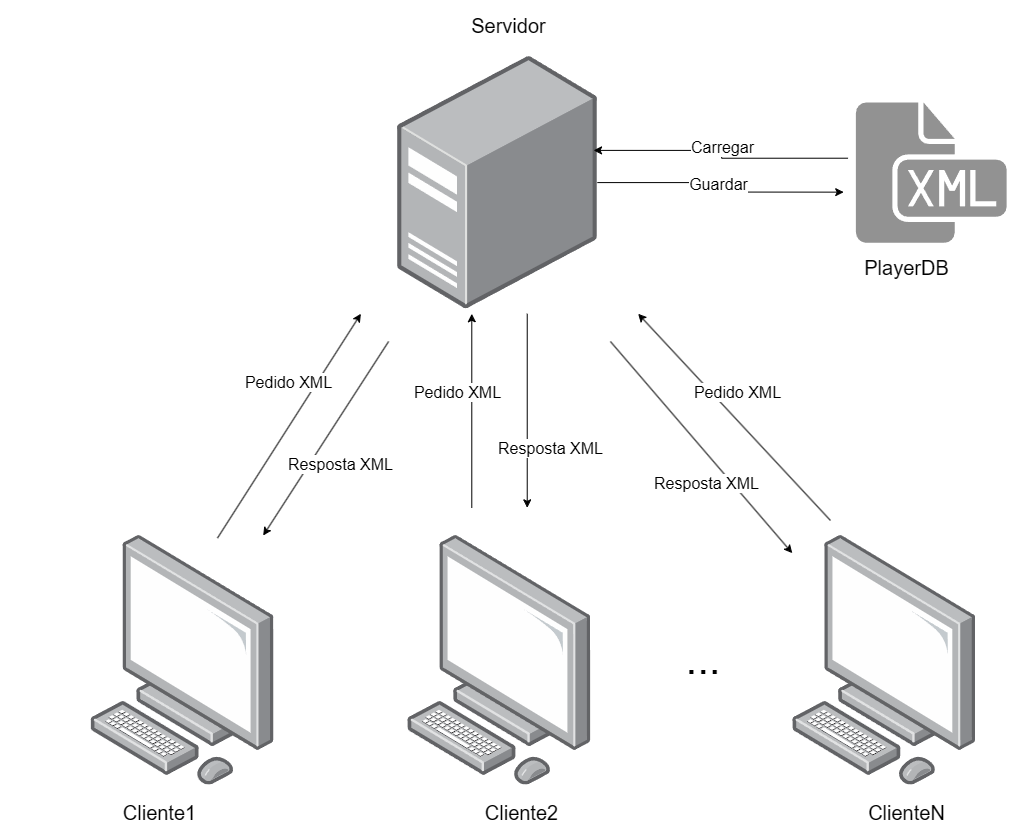

The diagram above was exported from draw.io. Its source (the exported page's mxGraphModel, read from the mxfile embedded in the PNG):
<mxGraphModel dx="2571" dy="2531" grid="1" gridSize="10" guides="1" tooltips="1" connect="1" arrows="1" fold="1" page="1" pageScale="1" pageWidth="827" pageHeight="1169" math="0" shadow="0">
  <root>
    <mxCell id="0" />
    <mxCell id="1" parent="0" />
    <mxCell id="2" connectable="0" parent="1" style="group" value="" vertex="1">
      <mxGeometry height="840" width="1015.76" x="290" y="-90" as="geometry" />
    </mxCell>
    <mxCell id="3" parent="2" style="image;points=[];aspect=fixed;html=1;align=center;shadow=0;dashed=0;image=img/lib/allied_telesis/computer_and_terminals/Server_Desktop.svg;" value="" vertex="1">
      <mxGeometry height="253.19148689956333" width="199.74210698689956" x="397.1000611353712" y="55.44554455445544" as="geometry" />
    </mxCell>
    <mxCell id="4" parent="2" style="image;points=[];aspect=fixed;html=1;align=center;shadow=0;dashed=0;image=img/lib/allied_telesis/computer_and_terminals/Personal_Computer.svg;" value="" vertex="1">
      <mxGeometry height="249.5043668122271" width="184.07877729257646" x="90" y="535.049504950495" as="geometry" />
    </mxCell>
    <mxCell id="5" parent="2" style="image;points=[];aspect=fixed;html=1;align=center;shadow=0;dashed=0;image=img/lib/allied_telesis/computer_and_terminals/Personal_Computer.svg;" value="" vertex="1">
      <mxGeometry height="249.5043668122271" width="184.07877729257646" x="406.8584541484716" y="535.049504950495" as="geometry" />
    </mxCell>
    <mxCell id="6" parent="2" style="image;points=[];aspect=fixed;html=1;align=center;shadow=0;dashed=0;image=img/lib/allied_telesis/computer_and_terminals/Personal_Computer.svg;" value="" vertex="1">
      <mxGeometry height="249.5043668122271" width="184.07877729257646" x="791.7612227074237" y="535.049504950495" as="geometry" />
    </mxCell>
    <mxCell id="7" edge="1" parent="2" source="4" style="endArrow=classic;html=1;rounded=0;exitX=0.69;exitY=0.01;exitDx=0;exitDy=0;exitPerimeter=0;" value="">
      <mxGeometry height="50" relative="1" width="50" as="geometry">
        <mxPoint x="189.98371397379907" y="535.049504950495" as="sourcePoint" />
        <mxPoint x="360.39519650655023" y="313.26732673267327" as="targetPoint" />
      </mxGeometry>
    </mxCell>
    <mxCell id="8" edge="1" parent="2" style="endArrow=classic;html=1;rounded=0;" value="">
      <mxGeometry height="50" relative="1" width="50" as="geometry">
        <mxPoint x="471.2860262008734" y="507.3267326732673" as="sourcePoint" />
        <mxPoint x="471.2860262008734" y="313.26732673267327" as="targetPoint" />
      </mxGeometry>
    </mxCell>
    <mxCell id="9" edge="1" parent="2" style="endArrow=classic;html=1;rounded=0;" value="">
      <mxGeometry height="50" relative="1" width="50" as="geometry">
        <mxPoint x="830" y="520" as="sourcePoint" />
        <mxPoint x="637.6222707423581" y="313.26732673267327" as="targetPoint" />
      </mxGeometry>
    </mxCell>
    <mxCell id="10" connectable="0" parent="9" style="edgeLabel;html=1;align=center;verticalAlign=middle;resizable=0;points=[];fontSize=16;" value="Pedido XML" vertex="1">
      <mxGeometry relative="1" x="-0.0481" as="geometry">
        <mxPoint x="-2" y="-30" as="offset" />
      </mxGeometry>
    </mxCell>
    <mxCell id="11" connectable="0" parent="9" style="edgeLabel;html=1;align=center;verticalAlign=middle;resizable=0;points=[];fontSize=16;" value="Pedido XML" vertex="1">
      <mxGeometry relative="1" x="-0.0481" as="geometry">
        <mxPoint x="-451" y="-40" as="offset" />
      </mxGeometry>
    </mxCell>
    <mxCell id="12" connectable="0" parent="9" style="edgeLabel;html=1;align=center;verticalAlign=middle;resizable=0;points=[];fontSize=16;" value="Pedido XML" vertex="1">
      <mxGeometry relative="1" x="-0.0481" as="geometry">
        <mxPoint x="-282" y="-30" as="offset" />
      </mxGeometry>
    </mxCell>
    <mxCell id="13" edge="1" parent="2" source="4" style="endArrow=none;html=1;rounded=0;startArrow=classic;startFill=1;endFill=0;" value="">
      <mxGeometry height="50" relative="1" width="50" as="geometry">
        <mxPoint x="141.38580786026202" y="565.5445544554455" as="sourcePoint" />
        <mxPoint x="388.11790393013104" y="340.990099009901" as="targetPoint" />
      </mxGeometry>
    </mxCell>
    <mxCell id="14" edge="1" parent="2" style="endArrow=none;html=1;rounded=0;startArrow=classic;startFill=1;endFill=0;" value="">
      <mxGeometry height="50" relative="1" width="50" as="geometry">
        <mxPoint x="526.731441048035" y="507.3267326732673" as="sourcePoint" />
        <mxPoint x="526.731441048035" y="313.26732673267327" as="targetPoint" />
      </mxGeometry>
    </mxCell>
    <mxCell id="15" edge="1" parent="2" source="6" style="endArrow=none;html=1;rounded=0;startArrow=classic;startFill=1;endFill=0;" value="">
      <mxGeometry height="50" relative="1" width="50" as="geometry">
        <mxPoint x="412.5970545851528" y="607.1287128712871" as="sourcePoint" />
        <mxPoint x="609.8995633187774" y="340.990099009901" as="targetPoint" />
      </mxGeometry>
    </mxCell>
    <mxCell id="16" connectable="0" parent="15" style="edgeLabel;html=1;align=center;verticalAlign=middle;resizable=0;points=[];fontSize=16;" value="&lt;font&gt;Resposta XML&lt;/font&gt;" vertex="1">
      <mxGeometry relative="1" x="-0.1937" y="1" as="geometry">
        <mxPoint x="-12" y="14" as="offset" />
      </mxGeometry>
    </mxCell>
    <mxCell id="17" connectable="0" parent="15" style="edgeLabel;html=1;align=center;verticalAlign=middle;resizable=0;points=[];fontSize=16;" value="&lt;font&gt;Resposta XML&lt;/font&gt;" vertex="1">
      <mxGeometry relative="1" x="-0.1937" y="1" as="geometry">
        <mxPoint x="-378" y="-5" as="offset" />
      </mxGeometry>
    </mxCell>
    <mxCell id="18" connectable="0" parent="15" style="edgeLabel;html=1;align=center;verticalAlign=middle;resizable=0;points=[];fontSize=16;" value="&lt;font&gt;Resposta XML&lt;/font&gt;" vertex="1">
      <mxGeometry relative="1" x="-0.1937" y="1" as="geometry">
        <mxPoint x="-168" y="-21" as="offset" />
      </mxGeometry>
    </mxCell>
    <mxCell id="19" parent="2" style="shape=image;html=1;verticalAlign=top;verticalLabelPosition=bottom;labelBackgroundColor=#ffffff;imageAspect=0;aspect=fixed;image=https://icons.diagrams.net/icon-cache1/Hawcons-2268/699182-icon-102-document-file-xml-531.svg" value="" vertex="1">
      <mxGeometry height="166.33624454148472" width="166.33624454148472" x="845.542576419214" y="86.8554455445544" as="geometry" />
    </mxCell>
    <mxCell id="20" edge="1" parent="2" source="3" style="edgeStyle=orthogonalEdgeStyle;rounded=0;orthogonalLoop=1;jettySize=auto;html=1;entryX=-0.014;entryY=0.63;entryDx=0;entryDy=0;entryPerimeter=0;" target="19">
      <mxGeometry relative="1" as="geometry" />
    </mxCell>
    <mxCell id="21" connectable="0" parent="20" style="edgeLabel;html=1;align=center;verticalAlign=middle;resizable=0;points=[];fontSize=16;" value="&lt;font&gt;Guardar&lt;/font&gt;" vertex="1">
      <mxGeometry relative="1" x="-0.0629" y="-1" as="geometry">
        <mxPoint as="offset" />
      </mxGeometry>
    </mxCell>
    <mxCell id="22" edge="1" parent="2" source="19" style="edgeStyle=orthogonalEdgeStyle;rounded=0;orthogonalLoop=1;jettySize=auto;html=1;entryX=0.981;entryY=0.373;entryDx=0;entryDy=0;entryPerimeter=0;exitX=0.012;exitY=0.426;exitDx=0;exitDy=0;exitPerimeter=0;" target="3">
      <mxGeometry relative="1" as="geometry" />
    </mxCell>
    <mxCell id="23" connectable="0" parent="22" style="edgeLabel;html=1;align=center;verticalAlign=middle;resizable=0;points=[];fontSize=16;" value="&lt;font&gt;Carregar&lt;/font&gt;" vertex="1">
      <mxGeometry relative="1" x="-0.0036" y="-2" as="geometry">
        <mxPoint x="-2" y="-7" as="offset" />
      </mxGeometry>
    </mxCell>
    <mxCell id="24" parent="2" style="text;html=1;whiteSpace=wrap;strokeColor=none;fillColor=none;align=center;verticalAlign=middle;rounded=0;fontSize=20;" value="PlayerDB" vertex="1">
      <mxGeometry height="26.81" width="138.61" x="837.23" y="253.19" as="geometry" />
    </mxCell>
    <mxCell id="25" parent="2" style="text;html=1;whiteSpace=wrap;strokeColor=none;fillColor=none;align=center;verticalAlign=middle;rounded=0;fontSize=20;" value="Cliente1" vertex="1">
      <mxGeometry height="55.44554455445544" width="138.61353711790395" x="90" y="784.5544554455445" as="geometry" />
    </mxCell>
    <mxCell id="26" parent="2" style="text;html=1;whiteSpace=wrap;strokeColor=none;fillColor=none;align=center;verticalAlign=middle;rounded=0;fontSize=20;" value="Cliente2" vertex="1">
      <mxGeometry height="55.44554455445544" width="138.61353711790395" x="452.3236943231442" y="784.5544554455445" as="geometry" />
    </mxCell>
    <mxCell id="27" parent="2" style="text;html=1;whiteSpace=wrap;strokeColor=none;fillColor=none;align=center;verticalAlign=middle;rounded=0;fontSize=20;" value="ClienteN" vertex="1">
      <mxGeometry height="55.44554455445544" width="138.61353711790395" x="837.2264628820961" y="784.5544554455445" as="geometry" />
    </mxCell>
    <mxCell id="28" parent="2" style="text;html=1;whiteSpace=wrap;strokeColor=none;fillColor=none;align=center;verticalAlign=middle;rounded=0;fontSize=20;" value="Servidor" vertex="1">
      <mxGeometry height="30" width="138.61" x="438.58" y="10" as="geometry" />
    </mxCell>
    <mxCell id="29" parent="2" style="text;html=1;whiteSpace=wrap;strokeColor=none;fillColor=none;align=center;verticalAlign=middle;rounded=0;fontSize=42;" value="..." vertex="1">
      <mxGeometry height="83.16831683168316" width="166.33624454148472" x="620.0022707423581" y="618.2178217821781" as="geometry" />
    </mxCell>
  </root>
</mxGraphModel>